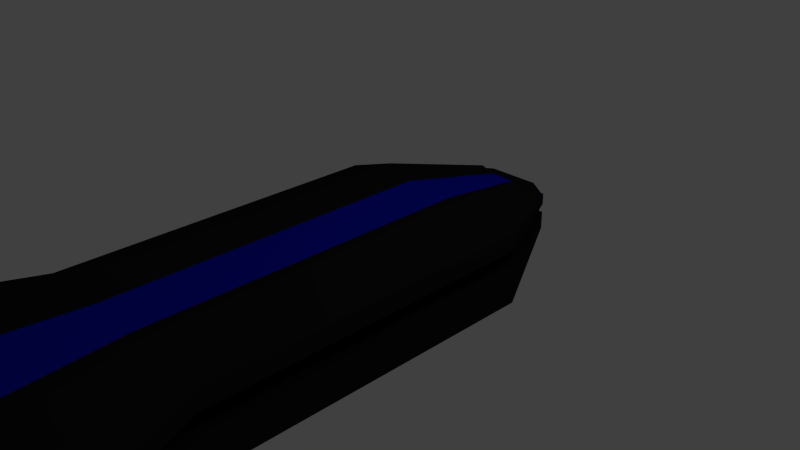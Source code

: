 # Source: destroyer.blend  (saved by Blender 2.71.0; exported with 4.5.12 LTS)
import bpy
from mathutils import Matrix  # noqa: F401  (used for matrix-valued properties, if any)

bpy.ops.wm.read_factory_settings(use_empty=True)
scene = bpy.context.scene
scene.name = 'Scene'

# ---- collections
col_collection_1 = bpy.data.collections.new('Collection 1'); scene.collection.children.link(col_collection_1)

# ---- materials (node trees are filled in below, after node groups)
mat_black = bpy.data.materials.new('Black')
mat_black.alpha_threshold = 0.0
mat_black.use_transparent_shadow = False
mat_black.diffuse_color = (0.01341, 0.01341, 0.01341, 1.0)
mat_black.specular_color = (0.1237, 0.1237, 0.1237)
mat_black.roughness = 0.5
mat_black.line_color = (0.0, 0.0, 0.0, 1.0)
mat_glow = bpy.data.materials.new('Glow')
mat_glow.alpha_threshold = 0.0
mat_glow.use_transparent_shadow = False
mat_glow.diffuse_color = (0.004, 0.008, 0.549, 1.0)
mat_glow.specular_color = (0.012, 0.033, 1.0)
mat_glow.roughness = 0.5
mat_glow.line_color = (0.0, 0.0, 0.0, 1.0)

# ---- material node trees

# ---- world
world_world = bpy.data.worlds.new('World'); scene.world = world_world
world_world.color = (0.05088, 0.05088, 0.05088)
world_world.use_sun_shadow = False
world_world.sun_shadow_jitter_overblur = 0.0
world_world.cycles.sampling_method = 'MANUAL'
world_world.cycles.sample_map_resolution = 256

# ---- cameras
cam_camera = bpy.data.cameras.new('Camera')
cam_camera.clip_end = 100.0
cam_camera.lens = 35.0
cam_camera.sensor_width = 32.0
cam_camera.sensor_height = 18.0
cam_camera.ortho_scale = 7.314
cam_camera.dof.focus_distance = 0.0
cam_camera.dof.aperture_fstop = 128.0

# ---- lights
light_lamp = bpy.data.lights.new('Lamp', 'POINT')
light_lamp.transmission_factor = 0.0
light_lamp.cutoff_distance = 30.0
light_lamp.energy = 100.0
light_lamp.shadow_buffer_clip_start = 1.001
light_lamp.shadow_soft_size = 0.1
light_lamp.shadow_maximum_resolution = 0.006
light_lamp.use_absolute_resolution = True
light_lamp.cycles.use_multiple_importance_sampling = False

# ---- meshes
me_cube = bpy.data.meshes.new('Cube')
me_cube.from_pydata([(0.75, 1.0, -0.75), (0.75, -1.0, -0.75), (-0.75, -1.0, -0.75), (-0.75, 1.0, -0.75), (0.75, 1.0, 0.75), (0.75, -1.0, 0.75), (-0.75, -1.0, 0.75), (-0.75, 1.0, 0.75), (0.75, 0.0, -0.75), (7.714e-07, 1.0, -0.75), (1.5, 1.0, 0.0), (5.032e-07, -1.0, -0.75), (1.5, -1.0, 0.0), (-0.75, 2.384e-07, -0.75), (-1.5, -1.0, 0.0), (-1.5, 1.0, 0.0), (0.75, -4.768e-07, 0.75), (8.608e-07, 1.0, 0.6), (-3.015e-07, -1.0, 0.6), (-0.75, 2.384e-07, 0.75), (5.926e-07, 0.0, -0.75), (2.796e-07, -2.384e-07, 0.6), (1.5, -2.384e-07, 0.0), (-2.625, -6.0, -6.072e-07), (-1.5, 2.384e-07, 0.0), (0.75, -0.5, -0.75), (-0.375, 1.0, -0.75), (1.5, 1.0, 0.5), (-0.375, -1.0, -0.75), (1.5, -1.0, 0.5), (-0.75, 0.5, -0.75), (-1.5, -1.0, 0.5), (-1.5, 1.0, 0.5), (0.75, -0.5, 0.75), (-0.375, 1.0, 0.6), (-0.375, -1.0, 0.6), (-0.75, 0.5, 0.75), (0.75, 0.5, -0.75), (0.375, 1.0, -0.75), (1.5, 1.0, -0.5), (0.375, -1.0, -0.75), (1.5, -1.0, -0.5), (-0.75, -0.5, -0.75), (-1.5, -1.0, -0.5), (-1.5, 1.0, -0.5), (0.75, 0.5, 0.75), (0.375, 1.0, 0.6), (0.375, -1.0, 0.6), (-0.75, -0.5, 0.75), (-0.375, 2.384e-07, -0.75), (0.375, 0.0, -0.75), (6.82e-07, 0.5, -0.75), (5.479e-07, -0.5, -0.75), (-1.093e-08, -0.5, 0.6), (5.702e-07, 0.5, 0.6), (0.375, -4.768e-07, 0.6), (-0.375, 0.0, 0.6), (1.5, -0.5, 0.0), (1.5, 0.5, 0.0), (1.5, -2.384e-07, -0.5), (1.5, -4.768e-07, 0.5), (-0.75, -1.0, 0.0), (0.75, -1.0, 0.0), (2.625, -6.0, -6.072e-07), (-3.681e-07, -6.0, -0.75), (-1.5, 0.5, 0.0), (-1.5, -0.5, 0.0), (-1.5, 2.384e-07, -0.5), (-1.5, 2.384e-07, 0.5), (-0.75, 1.0, 0.0), (0.75, 1.0, 0.0), (-0.375, -0.5, -0.75), (-0.375, -0.5, 0.6), (1.5, -0.5, 0.5), (-1.313, -6.0, 0.75), (-1.5, 0.5, 0.5), (-0.375, 0.5, -0.75), (0.375, 0.5, -0.75), (0.375, -0.5, -0.75), (0.375, -0.5, 0.6), (0.375, 0.5, 0.6), (-0.375, 0.5, 0.6), (1.5, -0.5, -0.5), (1.5, 0.5, -0.5), (1.5, 0.5, 0.5), (1.312, -6.0, 0.75), (-1.313, -6.0, -0.75), (1.312, -6.0, -0.75), (-1.5, 0.5, -0.5), (-1.5, -0.5, -0.5), (-1.5, -0.5, 0.5), (1.5, -0.75, 0.0), (1.5, 0.75, 0.0), (1.5, -4.768e-07, 0.25), (1.5, 1.0, 0.25), (1.5, -1.0, 0.25), (1.5, -0.25, 0.0), (1.5, 0.25, 0.0), (1.5, -0.75, 0.5), (1.5, -0.25, 0.5), (1.5, -0.5, 0.25), (1.5, 0.25, 0.5), (1.5, 0.75, 0.5), (1.5, 0.5, 0.25), (1.5, -0.75, 0.25), (1.5, -0.25, 0.25), (1.5, 0.25, 0.25), (1.5, 0.75, 0.25), (-1.5, 0.75, 0.0), (-1.5, -0.75, 0.0), (-1.5, 2.384e-07, 0.25), (-1.5, -1.0, 0.25), (-1.5, 1.0, 0.25), (-1.5, 0.25, 0.0), (-1.5, -0.25, 0.0), (-1.5, 0.75, 0.5), (-1.5, 0.25, 0.5), (-1.5, 0.5, 0.25), (-1.5, -0.25, 0.5), (-1.5, -0.75, 0.5), (-1.5, -0.5, 0.25), (-1.5, 0.75, 0.25), (-1.5, 0.25, 0.25), (-1.5, -0.25, 0.25), (-1.5, -0.75, 0.25), (0.75, 1.0, 0.25), (-0.75, 1.0, 0.25), (-0.75, -1.0, 0.25), (0.75, -1.0, 0.25), (-1.2, -1.0, 1.49e-08), (-1.2, 1.0, 1.49e-08), (-1.2, 2.384e-07, 1.49e-08), (-1.2, 0.5, 1.49e-08), (-1.2, -0.5, 1.49e-08), (-1.2, 0.75, 1.49e-08), (-1.2, -0.75, 1.49e-08), (-1.2, 2.384e-07, 0.25), (-1.2, -1.0, 0.25), (-1.2, 1.0, 0.25), (-1.2, 0.25, 1.49e-08), (-1.2, -0.25, 1.49e-08), (-1.2, 0.5, 0.25), (-1.2, -0.5, 0.25), (-1.2, 0.75, 0.25), (-1.2, 0.25, 0.25), (-1.2, -0.25, 0.25), (-1.2, -0.75, 0.25), (1.2, 1.0, -2.235e-08), (1.2, -1.0, -2.235e-08), (1.2, -2.384e-07, -2.235e-08), (1.2, -0.5, -2.235e-08), (1.2, 0.5, -2.235e-08), (1.2, -0.75, -2.235e-08), (1.2, 0.75, -2.235e-08), (1.2, -2.384e-07, 0.25), (1.2, 1.0, 0.25), (1.2, -1.0, 0.25), (1.2, -0.25, -2.235e-08), (1.2, 0.25, -2.235e-08), (1.2, -0.5, 0.25), (1.2, 0.5, 0.25), (1.2, -0.75, 0.25), (1.2, -0.25, 0.25), (1.2, 0.25, 0.25), (1.2, 0.75, 0.25), (0.375, 2.5, -0.3591), (-0.375, 2.5, -0.3591), (0.375, 2.5, 0.3909), (-0.375, 2.5, 0.3909), (4.502e-07, 2.5, -0.3591), (0.75, 2.5, 0.01591), (-0.75, 2.5, 0.01591), (4.949e-07, 2.5, 0.3159), (-0.1875, 2.5, -0.3591), (0.75, 2.5, 0.2659), (-0.75, 2.5, 0.2659), (-0.1875, 2.5, 0.3159), (0.1875, 2.5, -0.3591), (0.75, 2.5, -0.2341), (-0.75, 2.5, -0.2341), (0.1875, 2.5, 0.3159), (-0.375, 2.5, 0.01591), (0.375, 2.5, 0.01591), (4.949e-07, 2.75, 0.2659), (-0.375, 2.5, -0.2341), (-0.375, 2.75, 0.2659), (0.375, 2.75, 0.2659), (0.375, 2.5, -0.2341), (0.75, 2.5, 0.1409), (-0.75, 2.5, 0.1409), (0.375, 2.75, 0.1409), (-0.375, 2.75, 0.1409), (-0.6, 2.5, 0.01591), (-0.6, 2.5, 0.1409), (0.6, 2.5, 0.01591), (0.6, 2.5, 0.1409), (0.75, -3.5, -0.75), (-0.75, -3.5, -0.75), (0.75, -3.5, 0.75), (-0.75, -3.5, 0.75), (5.032e-07, -3.5, -0.75), (1.5, -3.5, 0.0), (-1.5, -3.5, 0.0), (-3.015e-07, -3.5, 0.6), (-0.375, -3.5, -0.75), (1.5, -3.5, 0.5), (-1.5, -3.5, 0.5), (-0.375, -3.5, 0.6), (0.375, -3.5, -0.75), (1.5, -3.5, -0.5), (-1.5, -3.5, -0.5), (0.375, -3.5, 0.6), (-0.75, -3.5, 0.0), (0.75, -3.5, 0.0), (1.5, -3.5, 0.25), (-1.5, -3.5, 0.25), (-0.75, -3.5, 0.25), (0.75, -3.5, 0.25), (-1.2, -3.5, 1.49e-08), (-1.2, -3.5, 0.25), (1.2, -3.5, -2.235e-08), (1.2, -3.5, 0.25), (-1.776e-06, -6.0, 0.6), (-0.6563, -6.0, -0.75), (2.625, -6.0, 0.5), (-2.625, -6.0, 0.5), (-0.6563, -6.0, 0.6), (0.6562, -6.0, -0.75), (2.625, -6.0, -0.5), (-2.625, -6.0, -0.5), (0.6562, -6.0, 0.6), (-1.313, -6.0, -6.072e-07), (1.312, -6.0, -6.072e-07), (2.625, -6.0, 0.25), (-2.625, -6.0, 0.25), (-1.313, -6.0, 0.25), (1.312, -6.0, 0.25), (-2.1, -6.0, -5.923e-07), (-2.1, -6.0, 0.25), (2.1, -6.0, -6.296e-07), (2.1, -6.0, 0.25), (-1.838, -9.0, -1.36e-06), (1.837, -9.0, -1.36e-06), (-1.613e-06, -9.0, -0.75), (-0.9188, -9.0, 0.75), (0.9187, -9.0, 0.75), (-0.9188, -9.0, -0.75), (0.9187, -9.0, -0.75), (-2.599e-06, -9.0, 0.6), (1.608, -14.0, -1.141), (-0.4594, -9.0, -0.75), (1.837, -9.0, 0.5), (-1.838, -9.0, 0.5), (-0.4594, -9.0, 0.6), (0.4594, -9.0, -0.75), (1.837, -9.0, -0.5), (-1.838, -9.0, -0.5), (0.4594, -9.0, 0.6), (-0.9188, -9.0, -1.36e-06), (0.9187, -9.0, -1.36e-06), (-1.608, -14.0, -1.141), (1.608, -14.0, 1.109), (-1.608, -14.0, 1.109), (-6.887e-06, -14.0, -1.141), (3.216, -14.0, -0.01591), (-3.216, -14.0, -0.01591), (1.837, -9.0, 0.25), (-1.838, -9.0, 0.25), (-0.9188, -9.0, 0.25), (0.9187, -9.0, 0.25), (-1.47, -9.0, -1.345e-06), (-1.47, -9.0, 0.25), (1.47, -9.0, -1.382e-06), (1.47, -9.0, 0.25), (-1.838, -11.0, -2.187e-06), (1.837, -11.0, -2.187e-06), (-3.637e-06, -11.0, -0.75), (-0.9188, -11.0, 0.75), (0.9187, -11.0, 0.75), (-0.9188, -11.0, -0.75), (0.9187, -11.0, -0.75), (-4.622e-06, -11.0, 0.6), (-0.4594, -11.0, -0.75), (1.837, -11.0, 0.5), (-1.838, -11.0, 0.5), (-0.4594, -11.0, 0.6), (0.4594, -11.0, -0.75), (1.837, -11.0, -0.5), (-1.838, -11.0, -0.5), (0.4594, -11.0, 0.6), (-0.9188, -11.0, -2.187e-06), (0.9187, -11.0, -2.187e-06), (1.837, -11.0, 0.25), (-1.838, -11.0, 0.25), (-0.9188, -11.0, 0.25), (0.9187, -11.0, 0.25), (-1.47, -11.0, -2.172e-06), (-1.47, -11.0, 0.25), (1.47, -11.0, -2.209e-06), (1.47, -11.0, 0.25), (-8.612e-06, -14.0, 0.8841), (-7.845e-06, -14.0, -0.01591), (-0.8039, -14.0, -1.141), (3.216, -14.0, 0.7341), (-3.216, -14.0, 0.7341), (-0.8039, -14.0, 0.8841), (0.8039, -14.0, -1.141), (3.216, -14.0, -0.7659), (-3.216, -14.0, -0.7659), (0.8039, -14.0, 0.8841), (-1.608, -14.0, -0.01591), (1.608, -14.0, -0.01591), (-7.366e-06, -14.0, -0.7659), (-8.228e-06, -14.0, 0.7341), (-1.608, -14.0, 0.7341), (-1.608, -14.0, -0.7659), (1.608, -14.0, -0.7659), (1.608, -14.0, 0.7341), (3.216, -14.0, 0.3591), (-3.216, -14.0, 0.3591), (-1.608, -14.0, 0.3591), (1.608, -14.0, 0.3591), (-2.573, -14.0, -0.01591), (-2.573, -14.0, 0.3591), (2.572, -14.0, -0.01591), (2.572, -14.0, 0.3591), (0.75, 2.5, 0.01591), (-0.75, 2.5, 0.01591), (0.75, 2.5, -0.2341), (-0.75, 2.5, -0.2341), (-0.375, 2.75, 0.01591), (0.375, 2.75, 0.01591), (-0.375, 2.5, -0.2341), (0.375, 2.5, -0.2341), (4.949e-07, 3.0, 0.01591), (-0.375, 3.0, 0.01591), (0.375, 3.0, 0.01591), (4.726e-07, 3.0, -0.1), (-0.375, 3.0, -0.1), (0.375, 3.0, -0.1), (4.949e-07, 2.75, 0.1409), (0.5625, 2.5, -0.2341), (-0.5625, 2.5, -0.2341)], [(190, 182), (182, 331), (330, 181)], [(71, 28, 2, 42), (72, 48, 6, 35), (73, 33, 5, 29, 98), (128, 95, 214, 217), (75, 36, 7, 32, 115), (15, 69, 181, 171), (76, 49, 13, 30), (77, 50, 20, 51), (78, 40, 11, 52), (79, 53, 18, 47), (80, 54, 21, 55), (81, 36, 19, 56), (82, 57, 91, 12, 41), (83, 58, 97, 22, 59), (84, 45, 16, 60, 101), (12, 62, 213, 201), (40, 1, 196, 208), (29, 5, 198, 205), (88, 65, 108, 15, 44), (89, 66, 114, 24, 67), (90, 48, 19, 68, 118), (139, 144, 141, 132), (155, 147, 194, 195), (125, 155, 195, 190), (49, 71, 42, 13), (20, 52, 71, 49), (52, 11, 28, 71), (53, 72, 35, 18), (21, 56, 72, 53), (56, 19, 48, 72), (104, 98, 29, 95), (105, 99, 73, 100), (60, 16, 33, 73, 99), (131, 136, 144, 139), (47, 18, 203, 211), (31, 111, 215, 206), (121, 115, 32, 112), (122, 116, 75, 117), (68, 19, 36, 75, 116), (34, 17, 172, 176), (0, 38, 177, 165), (4, 27, 174, 167), (26, 76, 30, 3), (9, 51, 76, 26), (51, 20, 49, 76), (38, 77, 51, 9), (0, 37, 77, 38), (37, 8, 50, 77), (50, 78, 52, 20), (8, 25, 78, 50), (25, 1, 40, 78), (33, 79, 47, 5), (16, 55, 79, 33), (55, 21, 53, 79), (45, 80, 55, 16), (4, 46, 80, 45), (46, 17, 54, 80), (54, 81, 56, 21), (17, 34, 81, 54), (34, 7, 36, 81), (25, 82, 41, 1), (8, 59, 82, 25), (59, 22, 96, 57, 82), (37, 83, 59, 8), (0, 39, 83, 37), (39, 10, 92, 58, 83), (106, 101, 60, 93), (107, 102, 84, 103), (27, 4, 45, 84, 102), (156, 128, 217, 221), (6, 31, 206, 199), (62, 148, 220, 213), (11, 40, 208, 200), (137, 129, 218, 219), (111, 137, 219, 215), (129, 61, 212, 218), (129, 14, 202, 218), (35, 6, 199, 207), (30, 88, 44, 3), (13, 67, 88, 30), (67, 24, 113, 65, 88), (42, 89, 67, 13), (2, 43, 89, 42), (43, 14, 109, 66, 89), (123, 118, 68, 110), (124, 119, 90, 120), (31, 6, 48, 90, 119), (138, 126, 191, 193), (126, 112, 189, 191), (147, 10, 170, 194), (38, 9, 169, 177), (138, 112, 189, 193), (111, 127, 216, 215), (3, 44, 179, 166), (27, 94, 188, 174), (46, 4, 167, 180), (58, 92, 153, 151), (148, 156, 221, 220), (100, 73, 98, 104), (100, 104, 161, 159), (44, 15, 171, 179), (93, 60, 99, 105), (107, 103, 160, 164), (57, 96, 157, 150), (103, 84, 101, 106), (12, 91, 152, 148), (93, 105, 162, 154), (94, 27, 102, 107), (124, 120, 142, 146), (65, 113, 139, 132), (117, 75, 115, 121), (110, 122, 144, 136), (109, 14, 129, 135), (110, 68, 116, 122), (152, 161, 156, 148), (120, 123, 145, 142), (120, 90, 118, 123), (108, 65, 132, 134), (24, 114, 140, 131), (111, 31, 119, 124), (70, 10, 170, 182), (134, 143, 138, 130), (26, 3, 166, 173), (132, 141, 143, 134), (140, 145, 136, 131), (133, 142, 145, 140), (135, 146, 142, 133), (129, 137, 146, 135), (117, 121, 143, 141), (66, 109, 135, 133), (156, 95, 214, 221), (113, 24, 131, 139), (123, 110, 136, 145), (15, 108, 134, 130), (114, 66, 133, 140), (122, 117, 141, 144), (111, 124, 146, 137), (121, 112, 138, 143), (150, 159, 161, 152), (157, 162, 159, 150), (149, 154, 162, 157), (158, 163, 154, 149), (151, 160, 163, 158), (153, 164, 160, 151), (147, 155, 164, 153), (22, 97, 158, 149), (106, 93, 154, 163), (92, 10, 147, 153), (97, 58, 151, 158), (105, 100, 159, 162), (94, 107, 164, 155), (104, 95, 156, 161), (91, 57, 150, 152), (103, 106, 163, 160), (96, 22, 149, 157), (147, 70, 182, 194), (332, 166, 329, 342), (184, 179, 329, 342, 332), (338, 166, 332), (176, 185, 175, 168), (172, 183, 185, 176), (180, 186, 183, 172), (167, 174, 186, 180), (339, 333, 165), (178, 187, 333, 341, 328), (165, 333, 341, 328), (195, 194, 190), (174, 188, 190, 186), (175, 185, 191, 189), (330, 192, 191), (130, 138, 193, 192), (7, 34, 176, 168), (15, 130, 192, 171), (32, 7, 168, 175), (10, 39, 178, 170), (94, 155, 195, 188), (112, 32, 175, 189), (9, 26, 173, 169), (69, 130, 192, 181), (94, 125, 190, 188), (39, 0, 165, 178), (17, 46, 180, 172), (210, 197, 86, 229), (219, 218, 237, 238), (212, 202, 23, 231), (200, 208, 227, 64), (220, 221, 240, 239), (202, 210, 229, 23), (214, 205, 224, 233), (218, 202, 23, 237), (205, 198, 85, 224), (206, 215, 234, 225), (204, 200, 64, 223), (207, 199, 74, 226), (218, 212, 231, 237), (196, 209, 228, 87), (217, 214, 233, 236), (198, 211, 230, 85), (203, 207, 226, 222), (215, 219, 238, 234), (12, 148, 220, 201), (14, 43, 210, 202), (5, 47, 211, 198), (127, 137, 219, 216), (95, 29, 205, 214), (41, 12, 201, 209), (43, 2, 197, 210), (28, 11, 200, 204), (1, 41, 209, 196), (18, 35, 207, 203), (2, 28, 204, 197), (61, 14, 202, 212), (228, 63, 242, 255), (240, 233, 266, 273), (86, 223, 250, 246), (230, 222, 248, 257), (63, 239, 272, 242), (240, 236, 269, 273), (74, 225, 252, 244), (232, 239, 272, 259), (227, 87, 247, 254), (234, 235, 268, 267), (235, 238, 271, 268), (229, 86, 246, 256), (238, 237, 270, 271), (231, 23, 241, 258), (64, 227, 254, 243), (239, 240, 273, 272), (23, 229, 256, 241), (233, 224, 251, 266), (216, 219, 238, 235), (215, 216, 235, 234), (208, 196, 87, 227), (213, 220, 239, 232), (199, 206, 225, 74), (221, 217, 236, 240), (201, 220, 239, 63), (211, 203, 222, 230), (197, 204, 223, 86), (221, 214, 233, 240), (209, 201, 63, 228), (201, 213, 232, 63), (243, 254, 286, 276), (272, 273, 299, 298), (241, 256, 288, 274), (266, 251, 283, 292), (270, 241, 274, 296), (251, 245, 278, 283), (252, 267, 293, 284), (250, 243, 276, 282), (253, 244, 277, 285), (270, 258, 290, 296), (247, 255, 287, 280), (269, 266, 292, 295), (245, 257, 289, 278), (248, 253, 285, 281), (267, 271, 297, 293), (242, 259, 291, 275), (255, 242, 275, 287), (273, 266, 292, 299), (63, 232, 259, 242), (234, 238, 271, 267), (222, 226, 253, 248), (85, 230, 257, 245), (236, 233, 266, 269), (87, 228, 255, 247), (237, 231, 258, 270), (226, 74, 244, 253), (223, 64, 243, 250), (225, 234, 267, 252), (224, 85, 245, 251), (237, 23, 241, 270), (293, 297, 323, 319), (275, 291, 311, 264), (287, 275, 264, 307), (299, 292, 318, 325), (279, 282, 302, 260), (289, 281, 300, 309), (275, 298, 324, 264), (299, 295, 321, 325), (277, 284, 304, 262), (291, 298, 324, 311), (286, 280, 249, 306), (293, 294, 320, 319), (294, 297, 323, 320), (288, 279, 260, 308), (297, 296, 322, 323), (290, 274, 265, 310), (276, 286, 306, 263), (298, 299, 325, 324), (258, 241, 274, 290), (271, 270, 296, 297), (256, 246, 279, 288), (268, 271, 297, 294), (267, 268, 294, 293), (254, 247, 280, 286), (259, 272, 298, 291), (244, 252, 284, 277), (273, 269, 295, 299), (242, 272, 298, 275), (257, 248, 281, 289), (246, 250, 282, 279), (314, 305, 262, 304), (315, 310, 265, 308), (316, 311, 301, 312), (317, 309, 300, 313), (301, 313, 314, 320, 310), (313, 300, 305, 314), (302, 315, 308, 260), (263, 312, 315, 302), (312, 301, 310, 315), (306, 316, 312, 263), (249, 307, 316, 306), (307, 264, 311, 316), (311, 321, 317, 313, 301), (317, 321, 318, 303), (303, 261, 309, 317), (314, 304, 319, 320), (325, 321, 311, 324), (322, 310, 320, 323), (281, 285, 305, 300), (278, 289, 309, 261), (295, 292, 318, 321), (280, 287, 307, 249), (296, 290, 310, 322), (285, 277, 262, 305), (282, 276, 263, 302), (284, 293, 319, 304), (283, 278, 261, 303), (296, 274, 265, 322), (292, 283, 303, 318), (274, 288, 308, 265), (192, 193, 191), (331, 333, 339), (177, 169, 337, 339, 165), (173, 166, 338, 337, 169), (179, 171, 327, 329), (170, 178, 328, 326), (191, 193, 189), (334, 337, 338, 335), (336, 339, 337, 334), (335, 338, 330), (334, 340, 190, 336), (336, 190, 331), (334, 340, 191, 335), (335, 330, 191), (183, 340, 191, 185), (183, 186, 190, 340), (329, 327, 192, 342), (330, 342, 192), (190, 194, 331), (194, 341, 331), (326, 328, 341, 194), (332, 342, 330), (333, 331, 341), (332, 330, 338), (336, 331, 339)])
me_cube.polygons.foreach_set('material_index', [0, 0, 0, 0, 0, 0, 0, 0, 0, 1, 1, 0, 0, 0, 0, 0, 0, 0, 0, 0, 0, 1, 1, 0, 0, 0, 0, 1, 1, 0, 0, 0, 0, 1, 1, 0, 0, 0, 0, 1, 0, 0, 0, 0, 0, 0, 0, 0, 0, 0, 0, 0, 0, 1, 0, 0, 1, 1, 1, 0, 0, 0, 0, 0, 0, 0, 0, 0, 0, 0, 0, 0, 0, 1, 0, 0, 0, 0, 0, 0, 0, 0, 0, 0, 0, 0, 0, 0, 0, 0, 0, 0, 0, 0, 0, 0, 0, 1, 0, 0, 0, 0, 0, 0, 0, 0, 0, 0, 0, 0, 0, 0, 0, 0, 1, 0, 0, 0, 0, 0, 0, 1, 0, 1, 1, 1, 1, 1, 0, 0, 0, 0, 0, 0, 0, 0, 0, 0, 1, 1, 1, 1, 1, 1, 1, 0, 0, 0, 0, 0, 0, 0, 0, 0, 0, 0, 0, 0, 0, 0, 0, 0, 0, 0, 0, 0, 1, 0, 0, 1, 1, 0, 0, 0, 0, 0, 0, 0, 0, 0, 0, 1, 0, 1, 0, 0, 1, 0, 0, 0, 0, 0, 0, 0, 0, 0, 0, 0, 1, 0, 0, 0, 0, 0, 0, 0, 0, 0, 0, 1, 0, 0, 0, 0, 0, 1, 0, 0, 0, 0, 0, 0, 0, 0, 1, 0, 0, 1, 0, 0, 0, 0, 0, 0, 0, 0, 0, 1, 0, 0, 0, 0, 0, 1, 0, 0, 0, 0, 0, 0, 0, 0, 0, 0, 0, 1, 0, 0, 0, 0, 0, 0, 1, 0, 0, 0, 0, 0, 0, 0, 0, 0, 0, 0, 0, 0, 0, 1, 0, 0, 0, 0, 0, 0, 0, 0, 1, 0, 0, 1, 0, 1, 0, 0, 0, 0, 0, 0, 0, 0, 1, 0, 0, 0, 0, 0, 1, 0, 0, 0, 0, 0, 0, 0, 1, 0, 0, 0, 1, 1, 1, 0, 0, 0, 0, 0, 0, 0, 0, 0, 0, 0, 1, 0, 0, 0, 0, 0, 0, 1, 1, 1, 0, 1, 0, 1, 0, 0, 0, 0, 1, 0, 0, 0, 0, 0, 1])
me_cube.materials.append(mat_black)
me_cube.materials.append(mat_glow)
me_cube.use_remesh_preserve_volume = False
me_cube.use_remesh_preserve_attributes = False
me_cube.use_mirror_vertex_groups = False
me_cube.update()

# ---- objects
ob_cube = bpy.data.objects.new('Cube', me_cube)
ob_lamp = bpy.data.objects.new('Lamp', light_lamp)
ob_camera = bpy.data.objects.new('Camera', cam_camera)

# ---- transforms, parenting, visibility, modifiers, constraints
ob_cube.location = (0.0, 0.0, 0.0)
ob_cube.lock_rotations_4d = False
ob_cube.empty_display_type = 'ARROWS'
ob_cube.lineart.crease_threshold = 0.0
ob_lamp.location = (4.076, 1.005, 5.904)
ob_lamp.rotation_euler = (0.6503, 0.05522, 1.866)
ob_lamp.lock_rotations_4d = False
ob_lamp.empty_display_type = 'ARROWS'
ob_lamp.color = (0.0, 0.0, 0.0, 0.0)
ob_lamp.lineart.crease_threshold = 0.0
ob_camera.location = (7.481, -6.508, 5.344)
ob_camera.rotation_euler = (1.109, 0.01082, 0.8149)
ob_camera.lock_rotations_4d = False
ob_camera.empty_display_type = 'ARROWS'
ob_camera.color = (0.0, 0.0, 0.0, 0.0)
ob_camera.display_type = 'WIRE'
ob_camera.lineart.crease_threshold = 0.0

# ---- collection membership
col_collection_1.objects.link(ob_cube)
col_collection_1.objects.link(ob_lamp)
col_collection_1.objects.link(ob_camera)

# ---- scene / render settings (as saved in the file)
scene.camera = ob_camera
scene.frame_start = 1; scene.frame_end = 250; scene.frame_set(1)
scene.render.engine = 'BLENDER_EEVEE_NEXT'
scene.render.resolution_percentage = 50
scene.render.dither_intensity = 0.0
scene.cycles.use_denoising = False
scene.cycles.samples = 10
scene.cycles.sampling_pattern = 'TABULATED_SOBOL'
scene.cycles.light_sampling_threshold = 0.0
scene.cycles.use_adaptive_sampling = False
scene.cycles.use_light_tree = False
scene.cycles.blur_glossy = 0.0
scene.cycles.volume_bounces = 1
scene.cycles.pixel_filter_type = 'GAUSSIAN'
scene.cycles.sample_clamp_indirect = 0.0
scene.view_settings.view_transform = 'Standard'
bpy.context.view_layer.update()
